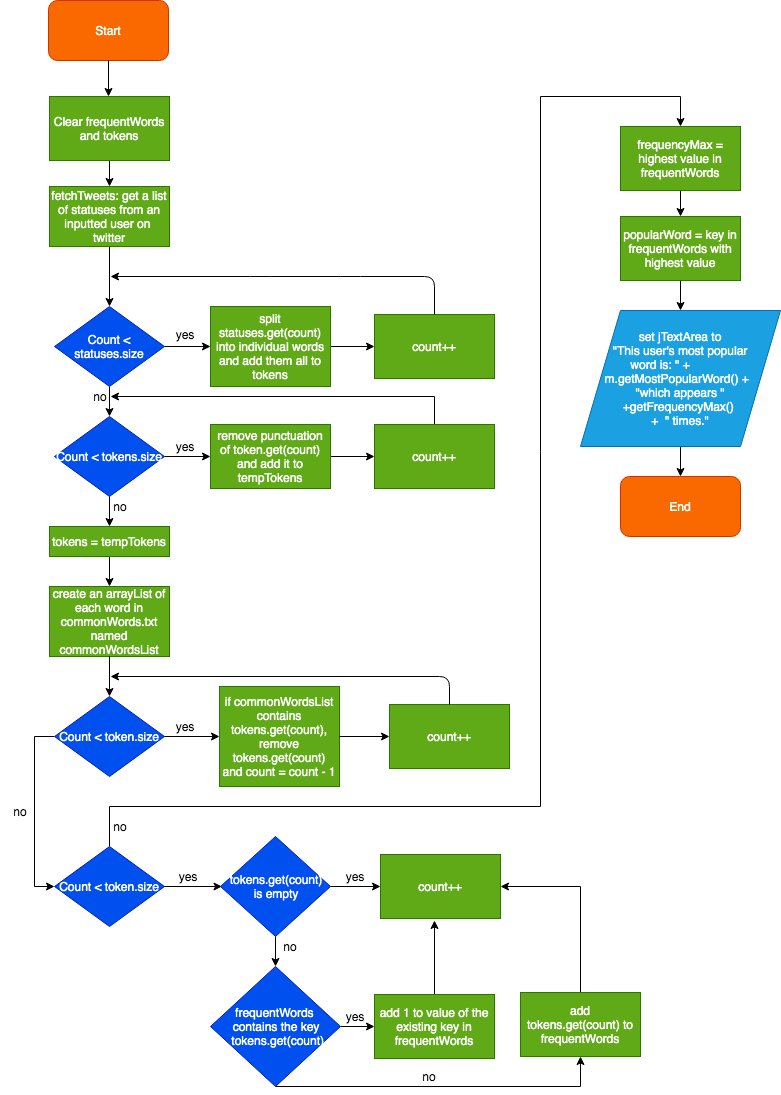

The diagram above was exported from draw.io. Its source (the exported page's mxGraphModel, read from the mxfile embedded in the PNG):
<mxGraphModel dx="932" dy="1660" grid="1" gridSize="10" guides="1" tooltips="1" connect="1" arrows="1" fold="1" page="1" pageScale="1" pageWidth="850" pageHeight="1100" math="0" shadow="0">
  <root>
    <mxCell id="0" />
    <mxCell id="1" parent="0" />
    <mxCell id="wwUtA-5oXA2t3zV9SmFv-1" value="Start" style="rounded=1;whiteSpace=wrap;html=1;fillColor=#fa6800;strokeColor=#C73500;fontColor=#ffffff;" parent="1" vertex="1">
      <mxGeometry x="68" y="-6" width="120" height="60" as="geometry" />
    </mxCell>
    <mxCell id="wwUtA-5oXA2t3zV9SmFv-3" value="" style="endArrow=classic;html=1;exitX=0.5;exitY=1;exitDx=0;exitDy=0;" parent="1" source="wwUtA-5oXA2t3zV9SmFv-1" edge="1">
      <mxGeometry width="50" height="50" relative="1" as="geometry">
        <mxPoint x="114" y="50" as="sourcePoint" />
        <mxPoint x="128" y="90" as="targetPoint" />
      </mxGeometry>
    </mxCell>
    <mxCell id="Qw82xnp7Yfn-YN47dVmP-1" value="" style="edgeStyle=orthogonalEdgeStyle;rounded=0;orthogonalLoop=1;jettySize=auto;html=1;" edge="1" parent="1" source="wwUtA-5oXA2t3zV9SmFv-5" target="wwUtA-5oXA2t3zV9SmFv-13">
      <mxGeometry relative="1" as="geometry" />
    </mxCell>
    <mxCell id="wwUtA-5oXA2t3zV9SmFv-5" value="Clear frequentWords and tokens" style="rounded=0;whiteSpace=wrap;html=1;fillColor=#60a917;strokeColor=#2D7600;fontColor=#ffffff;" parent="1" vertex="1">
      <mxGeometry x="69" y="90" width="120" height="64" as="geometry" />
    </mxCell>
    <mxCell id="Qw82xnp7Yfn-YN47dVmP-2" value="" style="edgeStyle=orthogonalEdgeStyle;rounded=0;orthogonalLoop=1;jettySize=auto;html=1;" edge="1" parent="1" source="wwUtA-5oXA2t3zV9SmFv-13" target="wwUtA-5oXA2t3zV9SmFv-16">
      <mxGeometry relative="1" as="geometry" />
    </mxCell>
    <mxCell id="wwUtA-5oXA2t3zV9SmFv-13" value="fetchTweets: get a list of statuses from an inputted user on&amp;nbsp; twitter" style="rounded=0;whiteSpace=wrap;html=1;fillColor=#60a917;strokeColor=#2D7600;fontColor=#ffffff;" parent="1" vertex="1">
      <mxGeometry x="69" y="180" width="120" height="60" as="geometry" />
    </mxCell>
    <mxCell id="Qw82xnp7Yfn-YN47dVmP-3" value="" style="edgeStyle=orthogonalEdgeStyle;rounded=0;orthogonalLoop=1;jettySize=auto;html=1;" edge="1" parent="1" source="wwUtA-5oXA2t3zV9SmFv-16" target="wwUtA-5oXA2t3zV9SmFv-25">
      <mxGeometry relative="1" as="geometry" />
    </mxCell>
    <mxCell id="Qw82xnp7Yfn-YN47dVmP-13" value="" style="edgeStyle=orthogonalEdgeStyle;rounded=0;orthogonalLoop=1;jettySize=auto;html=1;" edge="1" parent="1" source="wwUtA-5oXA2t3zV9SmFv-16" target="Qw82xnp7Yfn-YN47dVmP-12">
      <mxGeometry relative="1" as="geometry" />
    </mxCell>
    <mxCell id="wwUtA-5oXA2t3zV9SmFv-16" value="Count &amp;lt; statuses.size" style="rhombus;whiteSpace=wrap;html=1;fillColor=#0050ef;strokeColor=#001DBC;fontColor=#ffffff;" parent="1" vertex="1">
      <mxGeometry x="74" y="300" width="110" height="80" as="geometry" />
    </mxCell>
    <mxCell id="wwUtA-5oXA2t3zV9SmFv-18" value="count++" style="rounded=0;whiteSpace=wrap;html=1;fillColor=#60a917;strokeColor=#2D7600;fontColor=#ffffff;" parent="1" vertex="1">
      <mxGeometry x="394" y="308" width="120" height="64" as="geometry" />
    </mxCell>
    <mxCell id="wwUtA-5oXA2t3zV9SmFv-20" value="yes" style="text;html=1;strokeColor=none;fillColor=none;align=center;verticalAlign=middle;whiteSpace=wrap;rounded=0;" parent="1" vertex="1">
      <mxGeometry x="184" y="318" width="40" height="20" as="geometry" />
    </mxCell>
    <mxCell id="wwUtA-5oXA2t3zV9SmFv-22" value="" style="endArrow=classic;html=1;exitX=0.5;exitY=0;exitDx=0;exitDy=0;" parent="1" source="wwUtA-5oXA2t3zV9SmFv-18" edge="1">
      <mxGeometry width="50" height="50" relative="1" as="geometry">
        <mxPoint x="260" y="290" as="sourcePoint" />
        <mxPoint x="130" y="270" as="targetPoint" />
        <Array as="points">
          <mxPoint x="454" y="270" />
          <mxPoint x="370" y="270" />
          <mxPoint x="280" y="270" />
        </Array>
      </mxGeometry>
    </mxCell>
    <mxCell id="wwUtA-5oXA2t3zV9SmFv-24" value="no" style="text;html=1;strokeColor=none;fillColor=none;align=center;verticalAlign=middle;whiteSpace=wrap;rounded=0;" parent="1" vertex="1">
      <mxGeometry x="120" y="490" width="40" height="20" as="geometry" />
    </mxCell>
    <mxCell id="Qw82xnp7Yfn-YN47dVmP-4" value="" style="edgeStyle=orthogonalEdgeStyle;rounded=0;orthogonalLoop=1;jettySize=auto;html=1;" edge="1" parent="1" source="wwUtA-5oXA2t3zV9SmFv-25" target="wwUtA-5oXA2t3zV9SmFv-18">
      <mxGeometry relative="1" as="geometry" />
    </mxCell>
    <mxCell id="wwUtA-5oXA2t3zV9SmFv-25" value="&lt;span style=&quot;white-space: normal&quot;&gt;split statuses.get(count) into individual words and add them all to tokens&lt;/span&gt;" style="rounded=0;whiteSpace=wrap;html=1;fillColor=#60a917;strokeColor=#2D7600;fontColor=#ffffff;" parent="1" vertex="1">
      <mxGeometry x="230" y="300" width="120" height="80" as="geometry" />
    </mxCell>
    <mxCell id="Qw82xnp7Yfn-YN47dVmP-9" value="" style="edgeStyle=orthogonalEdgeStyle;rounded=0;orthogonalLoop=1;jettySize=auto;html=1;" edge="1" parent="1" source="wwUtA-5oXA2t3zV9SmFv-27" target="wwUtA-5oXA2t3zV9SmFv-29">
      <mxGeometry relative="1" as="geometry" />
    </mxCell>
    <mxCell id="wwUtA-5oXA2t3zV9SmFv-27" value="tokens = tempTokens" style="rounded=0;whiteSpace=wrap;html=1;fillColor=#60a917;strokeColor=#2D7600;fontColor=#ffffff;" parent="1" vertex="1">
      <mxGeometry x="69" y="520" width="120" height="30" as="geometry" />
    </mxCell>
    <mxCell id="wwUtA-5oXA2t3zV9SmFv-29" value="create an arrayList of each word in commonWords.txt named commonWordsList" style="rounded=0;whiteSpace=wrap;html=1;fillColor=#60a917;strokeColor=#2D7600;fontColor=#ffffff;" parent="1" vertex="1">
      <mxGeometry x="69" y="580" width="120" height="70" as="geometry" />
    </mxCell>
    <mxCell id="wwUtA-5oXA2t3zV9SmFv-40" style="edgeStyle=orthogonalEdgeStyle;rounded=0;orthogonalLoop=1;jettySize=auto;html=1;entryX=0;entryY=0.5;entryDx=0;entryDy=0;exitX=0;exitY=0.5;exitDx=0;exitDy=0;" parent="1" source="wwUtA-5oXA2t3zV9SmFv-30" target="wwUtA-5oXA2t3zV9SmFv-41" edge="1">
      <mxGeometry relative="1" as="geometry">
        <mxPoint x="129" y="800" as="targetPoint" />
        <Array as="points">
          <mxPoint x="54" y="730" />
          <mxPoint x="54" y="880" />
        </Array>
      </mxGeometry>
    </mxCell>
    <mxCell id="wwUtA-5oXA2t3zV9SmFv-30" value="Count &amp;lt; token.size" style="rhombus;whiteSpace=wrap;html=1;fillColor=#0050ef;strokeColor=#001DBC;fontColor=#ffffff;" parent="1" vertex="1">
      <mxGeometry x="74" y="690" width="110" height="80" as="geometry" />
    </mxCell>
    <mxCell id="wwUtA-5oXA2t3zV9SmFv-31" value="" style="endArrow=classic;html=1;exitX=1;exitY=0.5;exitDx=0;exitDy=0;entryX=0;entryY=0.5;entryDx=0;entryDy=0;" parent="1" source="wwUtA-5oXA2t3zV9SmFv-30" target="wwUtA-5oXA2t3zV9SmFv-35" edge="1">
      <mxGeometry width="50" height="50" relative="1" as="geometry">
        <mxPoint x="178.5" y="730" as="sourcePoint" />
        <mxPoint x="239" y="744" as="targetPoint" />
      </mxGeometry>
    </mxCell>
    <mxCell id="wwUtA-5oXA2t3zV9SmFv-32" value="count++" style="rounded=0;whiteSpace=wrap;html=1;fillColor=#60a917;strokeColor=#2D7600;fontColor=#ffffff;" parent="1" vertex="1">
      <mxGeometry x="409" y="698" width="120" height="64" as="geometry" />
    </mxCell>
    <mxCell id="wwUtA-5oXA2t3zV9SmFv-33" value="yes" style="text;html=1;strokeColor=none;fillColor=none;align=center;verticalAlign=middle;whiteSpace=wrap;rounded=0;" parent="1" vertex="1">
      <mxGeometry x="184" y="710" width="40" height="20" as="geometry" />
    </mxCell>
    <mxCell id="wwUtA-5oXA2t3zV9SmFv-34" value="" style="endArrow=classic;html=1;exitX=0.5;exitY=0;exitDx=0;exitDy=0;" parent="1" source="wwUtA-5oXA2t3zV9SmFv-32" edge="1">
      <mxGeometry width="50" height="50" relative="1" as="geometry">
        <mxPoint x="269" y="700" as="sourcePoint" />
        <mxPoint x="130" y="670" as="targetPoint" />
        <Array as="points">
          <mxPoint x="469" y="670" />
        </Array>
      </mxGeometry>
    </mxCell>
    <mxCell id="wwUtA-5oXA2t3zV9SmFv-35" value="if commonWordsList contains tokens.get(count), remove tokens.get(count) and count = count - 1" style="rounded=0;whiteSpace=wrap;html=1;fillColor=#60a917;strokeColor=#2D7600;fontColor=#ffffff;" parent="1" vertex="1">
      <mxGeometry x="239" y="680" width="120" height="100" as="geometry" />
    </mxCell>
    <mxCell id="wwUtA-5oXA2t3zV9SmFv-36" value="" style="endArrow=classic;html=1;exitX=1;exitY=0.5;exitDx=0;exitDy=0;entryX=0;entryY=0.5;entryDx=0;entryDy=0;fontStyle=1" parent="1" source="wwUtA-5oXA2t3zV9SmFv-35" target="wwUtA-5oXA2t3zV9SmFv-32" edge="1">
      <mxGeometry width="50" height="50" relative="1" as="geometry">
        <mxPoint x="358.5" y="744" as="sourcePoint" />
        <mxPoint x="358.5" y="780" as="targetPoint" />
      </mxGeometry>
    </mxCell>
    <mxCell id="wwUtA-5oXA2t3zV9SmFv-37" value="" style="endArrow=classic;html=1;exitX=0.5;exitY=1;exitDx=0;exitDy=0;entryX=0.5;entryY=0;entryDx=0;entryDy=0;" parent="1" target="wwUtA-5oXA2t3zV9SmFv-30" edge="1">
      <mxGeometry width="50" height="50" relative="1" as="geometry">
        <mxPoint x="129" y="650" as="sourcePoint" />
        <mxPoint x="129" y="686" as="targetPoint" />
      </mxGeometry>
    </mxCell>
    <mxCell id="wwUtA-5oXA2t3zV9SmFv-39" value="no" style="text;html=1;strokeColor=none;fillColor=none;align=center;verticalAlign=middle;whiteSpace=wrap;rounded=0;" parent="1" vertex="1">
      <mxGeometry x="20" y="795" width="40" height="20" as="geometry" />
    </mxCell>
    <mxCell id="wwUtA-5oXA2t3zV9SmFv-68" value="" style="edgeStyle=orthogonalEdgeStyle;rounded=0;orthogonalLoop=1;jettySize=auto;html=1;" parent="1" source="wwUtA-5oXA2t3zV9SmFv-41" edge="1">
      <mxGeometry relative="1" as="geometry">
        <mxPoint x="700" y="120" as="targetPoint" />
        <Array as="points">
          <mxPoint x="129" y="800" />
          <mxPoint x="560" y="800" />
          <mxPoint x="560" y="90" />
          <mxPoint x="700" y="90" />
        </Array>
      </mxGeometry>
    </mxCell>
    <mxCell id="wwUtA-5oXA2t3zV9SmFv-41" value="Count &amp;lt; token.size" style="rhombus;whiteSpace=wrap;html=1;fillColor=#0050ef;strokeColor=#001DBC;fontColor=#ffffff;" parent="1" vertex="1">
      <mxGeometry x="74" y="840" width="110" height="80" as="geometry" />
    </mxCell>
    <mxCell id="wwUtA-5oXA2t3zV9SmFv-42" value="" style="endArrow=classic;html=1;exitX=1;exitY=0.5;exitDx=0;exitDy=0;entryX=0;entryY=0.5;entryDx=0;entryDy=0;" parent="1" source="wwUtA-5oXA2t3zV9SmFv-41" edge="1">
      <mxGeometry width="50" height="50" relative="1" as="geometry">
        <mxPoint x="181" y="880" as="sourcePoint" />
        <mxPoint x="241.5" y="880" as="targetPoint" />
      </mxGeometry>
    </mxCell>
    <mxCell id="wwUtA-5oXA2t3zV9SmFv-43" value="yes" style="text;html=1;strokeColor=none;fillColor=none;align=center;verticalAlign=middle;whiteSpace=wrap;rounded=0;" parent="1" vertex="1">
      <mxGeometry x="186.5" y="860" width="40" height="20" as="geometry" />
    </mxCell>
    <mxCell id="wwUtA-5oXA2t3zV9SmFv-54" style="edgeStyle=orthogonalEdgeStyle;rounded=0;orthogonalLoop=1;jettySize=auto;html=1;" parent="1" source="wwUtA-5oXA2t3zV9SmFv-48" target="wwUtA-5oXA2t3zV9SmFv-49" edge="1">
      <mxGeometry relative="1" as="geometry" />
    </mxCell>
    <mxCell id="wwUtA-5oXA2t3zV9SmFv-57" style="edgeStyle=orthogonalEdgeStyle;rounded=0;orthogonalLoop=1;jettySize=auto;html=1;" parent="1" source="wwUtA-5oXA2t3zV9SmFv-48" target="wwUtA-5oXA2t3zV9SmFv-56" edge="1">
      <mxGeometry relative="1" as="geometry" />
    </mxCell>
    <mxCell id="wwUtA-5oXA2t3zV9SmFv-48" value="tokens.get(count)&lt;br&gt;is empty" style="rhombus;whiteSpace=wrap;html=1;fillColor=#0050ef;strokeColor=#001DBC;fontColor=#ffffff;" parent="1" vertex="1">
      <mxGeometry x="240" y="830" width="110" height="100" as="geometry" />
    </mxCell>
    <mxCell id="wwUtA-5oXA2t3zV9SmFv-49" value="count++" style="rounded=0;whiteSpace=wrap;html=1;fillColor=#60a917;strokeColor=#2D7600;fontColor=#ffffff;" parent="1" vertex="1">
      <mxGeometry x="400" y="848" width="120" height="64" as="geometry" />
    </mxCell>
    <mxCell id="wwUtA-5oXA2t3zV9SmFv-53" value="yes" style="text;html=1;strokeColor=none;fillColor=none;align=center;verticalAlign=middle;whiteSpace=wrap;rounded=0;" parent="1" vertex="1">
      <mxGeometry x="354" y="860" width="40" height="20" as="geometry" />
    </mxCell>
    <mxCell id="wwUtA-5oXA2t3zV9SmFv-63" value="" style="edgeStyle=orthogonalEdgeStyle;rounded=0;orthogonalLoop=1;jettySize=auto;html=1;" parent="1" source="wwUtA-5oXA2t3zV9SmFv-56" target="wwUtA-5oXA2t3zV9SmFv-62" edge="1">
      <mxGeometry relative="1" as="geometry" />
    </mxCell>
    <mxCell id="wwUtA-5oXA2t3zV9SmFv-66" style="edgeStyle=orthogonalEdgeStyle;rounded=0;orthogonalLoop=1;jettySize=auto;html=1;" parent="1" source="wwUtA-5oXA2t3zV9SmFv-56" target="wwUtA-5oXA2t3zV9SmFv-59" edge="1">
      <mxGeometry relative="1" as="geometry">
        <Array as="points">
          <mxPoint x="600" y="1080" />
        </Array>
      </mxGeometry>
    </mxCell>
    <mxCell id="wwUtA-5oXA2t3zV9SmFv-56" value="frequentWords&amp;nbsp;&lt;br&gt;contains the key&lt;br&gt;&amp;nbsp;tokens.get(count)" style="rhombus;whiteSpace=wrap;html=1;fillColor=#0050ef;strokeColor=#001DBC;fontColor=#ffffff;" parent="1" vertex="1">
      <mxGeometry x="230" y="960" width="130" height="120" as="geometry" />
    </mxCell>
    <mxCell id="wwUtA-5oXA2t3zV9SmFv-58" value="no" style="text;html=1;strokeColor=none;fillColor=none;align=center;verticalAlign=middle;whiteSpace=wrap;rounded=0;" parent="1" vertex="1">
      <mxGeometry x="290" y="930" width="40" height="20" as="geometry" />
    </mxCell>
    <mxCell id="wwUtA-5oXA2t3zV9SmFv-67" style="edgeStyle=orthogonalEdgeStyle;rounded=0;orthogonalLoop=1;jettySize=auto;html=1;entryX=1;entryY=0.5;entryDx=0;entryDy=0;" parent="1" source="wwUtA-5oXA2t3zV9SmFv-59" target="wwUtA-5oXA2t3zV9SmFv-49" edge="1">
      <mxGeometry relative="1" as="geometry">
        <mxPoint x="600" y="860" as="targetPoint" />
        <Array as="points">
          <mxPoint x="600" y="880" />
        </Array>
      </mxGeometry>
    </mxCell>
    <mxCell id="wwUtA-5oXA2t3zV9SmFv-59" value="add tokens.get(count) to frequentWords" style="rounded=0;whiteSpace=wrap;html=1;fillColor=#60a917;strokeColor=#2D7600;fontColor=#ffffff;" parent="1" vertex="1">
      <mxGeometry x="540" y="986" width="120" height="64" as="geometry" />
    </mxCell>
    <mxCell id="wwUtA-5oXA2t3zV9SmFv-61" value="no" style="text;html=1;strokeColor=none;fillColor=none;align=center;verticalAlign=middle;whiteSpace=wrap;rounded=0;" parent="1" vertex="1">
      <mxGeometry x="429" y="1060" width="40" height="20" as="geometry" />
    </mxCell>
    <mxCell id="wwUtA-5oXA2t3zV9SmFv-65" style="edgeStyle=orthogonalEdgeStyle;rounded=0;orthogonalLoop=1;jettySize=auto;html=1;entryX=0.45;entryY=1.031;entryDx=0;entryDy=0;entryPerimeter=0;" parent="1" source="wwUtA-5oXA2t3zV9SmFv-62" target="wwUtA-5oXA2t3zV9SmFv-49" edge="1">
      <mxGeometry relative="1" as="geometry" />
    </mxCell>
    <mxCell id="wwUtA-5oXA2t3zV9SmFv-62" value="add 1 to value of the existing key in frequentWords" style="rounded=0;whiteSpace=wrap;html=1;fillColor=#60a917;strokeColor=#2D7600;fontColor=#ffffff;" parent="1" vertex="1">
      <mxGeometry x="394" y="988" width="120" height="64" as="geometry" />
    </mxCell>
    <mxCell id="wwUtA-5oXA2t3zV9SmFv-64" value="yes" style="text;html=1;strokeColor=none;fillColor=none;align=center;verticalAlign=middle;whiteSpace=wrap;rounded=0;" parent="1" vertex="1">
      <mxGeometry x="354" y="1000" width="40" height="20" as="geometry" />
    </mxCell>
    <mxCell id="wwUtA-5oXA2t3zV9SmFv-69" value="no" style="text;html=1;strokeColor=none;fillColor=none;align=center;verticalAlign=middle;whiteSpace=wrap;rounded=0;" parent="1" vertex="1">
      <mxGeometry x="120" y="810" width="40" height="20" as="geometry" />
    </mxCell>
    <mxCell id="wwUtA-5oXA2t3zV9SmFv-75" value="" style="edgeStyle=orthogonalEdgeStyle;rounded=0;orthogonalLoop=1;jettySize=auto;html=1;" parent="1" source="wwUtA-5oXA2t3zV9SmFv-73" target="wwUtA-5oXA2t3zV9SmFv-74" edge="1">
      <mxGeometry relative="1" as="geometry" />
    </mxCell>
    <mxCell id="wwUtA-5oXA2t3zV9SmFv-73" value="frequencyMax = highest value in frequentWords" style="rounded=0;whiteSpace=wrap;html=1;fillColor=#60a917;strokeColor=#2D7600;fontColor=#ffffff;" parent="1" vertex="1">
      <mxGeometry x="640" y="120" width="120" height="64" as="geometry" />
    </mxCell>
    <mxCell id="wwUtA-5oXA2t3zV9SmFv-77" value="" style="edgeStyle=orthogonalEdgeStyle;rounded=0;orthogonalLoop=1;jettySize=auto;html=1;" parent="1" source="wwUtA-5oXA2t3zV9SmFv-74" target="wwUtA-5oXA2t3zV9SmFv-76" edge="1">
      <mxGeometry relative="1" as="geometry" />
    </mxCell>
    <mxCell id="wwUtA-5oXA2t3zV9SmFv-74" value="popularWord = key in frequentWords with highest value" style="rounded=0;whiteSpace=wrap;html=1;fillColor=#60a917;strokeColor=#2D7600;fontColor=#ffffff;" parent="1" vertex="1">
      <mxGeometry x="640" y="210" width="120" height="64" as="geometry" />
    </mxCell>
    <mxCell id="wwUtA-5oXA2t3zV9SmFv-79" value="" style="edgeStyle=orthogonalEdgeStyle;rounded=0;orthogonalLoop=1;jettySize=auto;html=1;" parent="1" source="wwUtA-5oXA2t3zV9SmFv-76" target="wwUtA-5oXA2t3zV9SmFv-78" edge="1">
      <mxGeometry relative="1" as="geometry" />
    </mxCell>
    <mxCell id="wwUtA-5oXA2t3zV9SmFv-76" value="set jTextArea to&lt;br&gt;&amp;nbsp;&lt;span&gt;&quot;This user's most popular &lt;br&gt;word is: &quot; +&amp;nbsp;&lt;/span&gt;&lt;span&gt;&amp;nbsp; &amp;nbsp; &amp;nbsp; &amp;nbsp; &amp;nbsp; &amp;nbsp; m.getMostPopularWord() +&amp;nbsp;&amp;nbsp;&lt;br&gt;&quot;which appears &quot; +&lt;/span&gt;&lt;span&gt;getFrequencyMax()&amp;nbsp;&lt;/span&gt;&lt;span&gt;&lt;br&gt;&lt;/span&gt;&lt;div&gt;+&amp;nbsp; &quot; times.&quot;&lt;/div&gt;" style="shape=parallelogram;perimeter=parallelogramPerimeter;whiteSpace=wrap;html=1;fillColor=#1ba1e2;strokeColor=#006EAF;fontColor=#ffffff;" parent="1" vertex="1">
      <mxGeometry x="600" y="304" width="200" height="136" as="geometry" />
    </mxCell>
    <mxCell id="wwUtA-5oXA2t3zV9SmFv-78" value="End" style="rounded=1;whiteSpace=wrap;html=1;fillColor=#fa6800;strokeColor=#C73500;fontColor=#ffffff;" parent="1" vertex="1">
      <mxGeometry x="640" y="470" width="120" height="60" as="geometry" />
    </mxCell>
    <mxCell id="Qw82xnp7Yfn-YN47dVmP-18" value="" style="edgeStyle=orthogonalEdgeStyle;rounded=0;orthogonalLoop=1;jettySize=auto;html=1;" edge="1" parent="1" source="Qw82xnp7Yfn-YN47dVmP-5" target="Qw82xnp7Yfn-YN47dVmP-17">
      <mxGeometry relative="1" as="geometry" />
    </mxCell>
    <mxCell id="Qw82xnp7Yfn-YN47dVmP-5" value="&lt;span style=&quot;white-space: normal&quot;&gt;remove punctuation of token.get(count) and add it to tempTokens&lt;/span&gt;" style="rounded=0;whiteSpace=wrap;html=1;fillColor=#60a917;strokeColor=#2D7600;fontColor=#ffffff;" vertex="1" parent="1">
      <mxGeometry x="230" y="418" width="120" height="64" as="geometry" />
    </mxCell>
    <mxCell id="Qw82xnp7Yfn-YN47dVmP-16" value="" style="edgeStyle=orthogonalEdgeStyle;rounded=0;orthogonalLoop=1;jettySize=auto;html=1;" edge="1" parent="1" source="Qw82xnp7Yfn-YN47dVmP-12" target="Qw82xnp7Yfn-YN47dVmP-5">
      <mxGeometry relative="1" as="geometry" />
    </mxCell>
    <mxCell id="Qw82xnp7Yfn-YN47dVmP-26" style="edgeStyle=orthogonalEdgeStyle;rounded=0;orthogonalLoop=1;jettySize=auto;html=1;entryX=0.5;entryY=0;entryDx=0;entryDy=0;" edge="1" parent="1" source="Qw82xnp7Yfn-YN47dVmP-12" target="wwUtA-5oXA2t3zV9SmFv-27">
      <mxGeometry relative="1" as="geometry" />
    </mxCell>
    <mxCell id="Qw82xnp7Yfn-YN47dVmP-12" value="Count &amp;lt; tokens.size" style="rhombus;whiteSpace=wrap;html=1;fillColor=#0050ef;strokeColor=#001DBC;fontColor=#ffffff;" vertex="1" parent="1">
      <mxGeometry x="74" y="410" width="110" height="80" as="geometry" />
    </mxCell>
    <mxCell id="Qw82xnp7Yfn-YN47dVmP-20" value="" style="edgeStyle=orthogonalEdgeStyle;rounded=0;orthogonalLoop=1;jettySize=auto;html=1;" edge="1" parent="1" source="Qw82xnp7Yfn-YN47dVmP-17">
      <mxGeometry relative="1" as="geometry">
        <mxPoint x="130" y="390" as="targetPoint" />
        <Array as="points">
          <mxPoint x="454" y="390" />
          <mxPoint x="130" y="390" />
        </Array>
      </mxGeometry>
    </mxCell>
    <mxCell id="Qw82xnp7Yfn-YN47dVmP-17" value="count++" style="rounded=0;whiteSpace=wrap;html=1;fillColor=#60a917;strokeColor=#2D7600;fontColor=#ffffff;" vertex="1" parent="1">
      <mxGeometry x="394" y="418" width="120" height="64" as="geometry" />
    </mxCell>
    <mxCell id="Qw82xnp7Yfn-YN47dVmP-27" value="no" style="text;html=1;strokeColor=none;fillColor=none;align=center;verticalAlign=middle;whiteSpace=wrap;rounded=0;" vertex="1" parent="1">
      <mxGeometry x="100" y="380" width="40" height="20" as="geometry" />
    </mxCell>
    <mxCell id="Qw82xnp7Yfn-YN47dVmP-28" value="yes" style="text;html=1;strokeColor=none;fillColor=none;align=center;verticalAlign=middle;whiteSpace=wrap;rounded=0;" vertex="1" parent="1">
      <mxGeometry x="184" y="430" width="40" height="20" as="geometry" />
    </mxCell>
  </root>
</mxGraphModel>